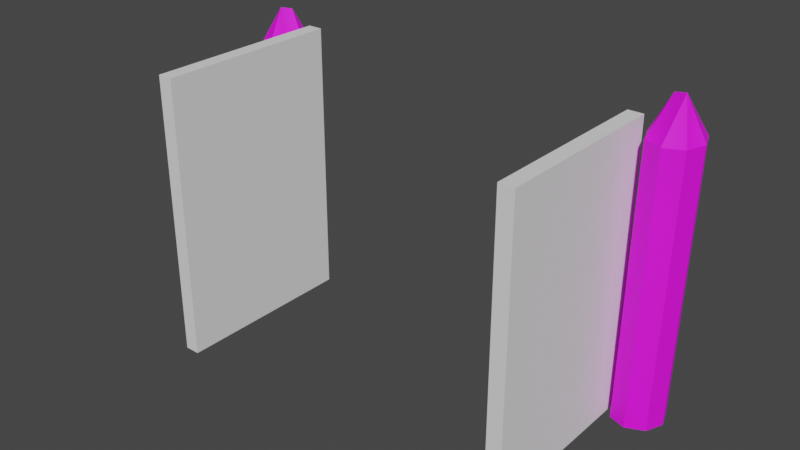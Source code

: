 # Source: altgardGateOpen.blend  (saved by Blender 2.91.10; exported with 4.5.12 LTS)
import bpy
from mathutils import Matrix  # noqa: F401  (used for matrix-valued properties, if any)

bpy.ops.wm.read_factory_settings(use_empty=True)
scene = bpy.context.scene
scene.name = 'Scene'

# ---- collections
col_collection = bpy.data.collections.new('Collection'); scene.collection.children.link(col_collection)

# ---- images (referenced by path relative to the original .blend; pixels are not part of the script)
import os
ASSET_DIR = os.environ.get("B2B_ASSET_DIR", "")  # directory of the original .blend (textures are referenced by path, not embedded)
HERE = os.path.dirname(os.path.abspath(__file__))  # packed textures are extracted next to this script under _unpacked/

def load_image(name, relpath, width, height, colorspace="sRGB"):
    """Load a texture the original file referenced (path relative to the .blend, or extracted next to this script)."""
    p = next((c for c in (os.path.join(HERE, relpath), os.path.join(ASSET_DIR, relpath)) if relpath and os.path.exists(c)), "")
    if p:
        img = bpy.data.images.load(p, check_existing=True)
        img.name = name
    else:  # same state as the original file: an image datablock whose file is absent (Cycles renders it pink)
        img = bpy.data.images.new(name, width, height)
        img.source = "FILE"
        img.filepath = "//" + (relpath or name)
    img.colorspace_settings.name = colorspace
    return img
img_ek_pallete_png = load_image('EK_Pallete.png', 'EK_Pallete.png', 1024, 1024, 'sRGB')

# ---- materials (node trees are filled in below, after node groups)
mat_base_material = bpy.data.materials.new('Base_Material')
mat_base_material.use_transparent_shadow = False

# ---- material node trees
mat_base_material.use_nodes = True; mat_base_material.node_tree.nodes.clear()
_N = mat_base_material.node_tree.nodes; _L = mat_base_material.node_tree.links
n0 = _N.new('ShaderNodeOutputMaterial'); n0.name = 'Material Output'; n0.location = (300, 300)
n1 = _N.new('ShaderNodeTexImage'); n1.name = 'Image Texture'; n1.location = (-280, 280)
n1.image = img_ek_pallete_png
n2 = _N.new('ShaderNodeBsdfPrincipled'); n2.name = 'Principled BSDF'; n2.location = (10, 300)
n2.distribution = 'GGX'
n2.subsurface_method = 'BURLEY'
n2.inputs[2].default_value = 0.7343
n2.inputs[3].default_value = 1.45
n2.inputs[27].default_value = (0.0, 0.0, 0.0, 1.0)
n2.inputs[28].default_value = 1.0
_L.new(n2.outputs[0], n0.inputs[0])
_L.new(n1.outputs[0], n2.inputs[0])
n0.is_active_output = True

# ---- world
world_world = bpy.data.worlds.new('World'); scene.world = world_world
world_world.use_nodes = True; world_world.node_tree.nodes.clear()
_N = world_world.node_tree.nodes; _L = world_world.node_tree.links
n0 = _N.new('ShaderNodeOutputWorld'); n0.name = 'World Output'; n0.location = (300, 300)
n1 = _N.new('ShaderNodeBackground'); n1.name = 'Background'; n1.location = (10, 300)
n1.inputs[0].default_value = (0.05088, 0.05088, 0.05088, 1.0)
_L.new(n1.outputs[0], n0.inputs[0])
n0.is_active_output = True
world_world.color = (0.05088, 0.05088, 0.05088)
world_world.use_sun_shadow = False
world_world.sun_shadow_jitter_overblur = 0.0

# ---- meshes
me_cylinder_009 = bpy.data.meshes.new('Cylinder.009')
me_cylinder_009.from_pydata([(-1.892, 0.2239, 0.9239), (-2.048, -0.1511, -0.4458), (-2.055, 0.165, 0.9239), (-1.726, 0.1571, 0.9238), (-1.663, -0.0002036, 0.9238), (-1.726, -0.1577, 0.9238), (-1.888, -0.2236, 0.9239), (-2.055, -0.1647, 0.9239), (-2.124, 0.0001435, 0.9239), (1.916, 0.2288, 1.039), (1.76, 0.1649, 1.036), (2.082, 0.1651, 1.042), (2.144, -0.0009579, 1.045), (2.082, -0.1649, 1.042), (1.922, -0.2328, 1.039), (1.758, -0.164, 1.036), (1.693, 0.0001465, 1.035), (-2.054, -0.1532, -0.589), (2.076, 0.1074, -0.5845), (1.891, -0.2282, -0.58), (-2.001, 0.1805, -0.5937), (1.897, 0.2296, -0.5866), (-1.688, -0.0004109, -0.5905), (-1.904, 0.228, -0.5942), (-1.917, -0.2284, -0.5876), (1.734, -0.1646, -0.5812), (2.056, 0.1602, -0.5853), (1.74, 0.1607, -0.5859), (1.839, -0.2063, -0.5804), (-2.061, -0.1273, -0.5894), (-1.748, 0.161, -0.5929), (2.071, -0.1077, -0.5814), (-1.757, -0.1614, -0.5883), (1.692, -0.05408, -0.5829), (1.671, -0.001188, -0.5837), (2.003, 0.1805, -0.5857), (2.051, -0.1597, -0.5807), (2.112, -0.0006544, -0.5828), (1.79, 0.1813, -0.5861), (-2.127, -0.0005621, -0.5913), (-2.056, 0.1608, -0.5935)], [], [(2, 0, 20, 40), (9, 35, 21), (15, 28, 19, 14), (10, 9, 38, 27), (11, 12, 18, 26), (1, 7, 8, 39, 29), (7, 1, 6), (5, 32, 22, 4), (6, 24, 32, 5), (1, 17, 24, 6), (16, 34, 33, 15), (13, 36, 31, 12), (9, 11, 26, 35), (19, 36, 13, 14), (33, 25, 15), (37, 18, 12), (40, 39, 8, 2), (31, 37, 12), (29, 17, 1), (27, 34, 16, 10), (22, 30, 3, 4), (21, 38, 9), (23, 20, 0), (30, 23, 0, 3), (25, 28, 15)])
_uv = me_cylinder_009.uv_layers.new(name='UVMap')
_uv.uv.foreach_set('vector', [0.2797, 0.8897, 0.2798, 0.8813, 0.24, 0.8856, 0.24, 0.8884, 0.2449, 0.8813, 0.2043, 0.8743, 0.2043, 0.88, 0.2449, 0.8897, 0.2042, 0.8827, 0.2043, 0.88, 0.2449, 0.8813, 0.2449, 0.8897, 0.2449, 0.8813, 0.2044, 0.8857, 0.2044, 0.8884, 0.245, 0.8729, 0.245, 0.8695, 0.2043, 0.8705, 0.2043, 0.8716, 0.2433, 0.8885, 0.2797, 0.8897, 0.2797, 0.8932, 0.24, 0.8919, 0.2396, 0.8889, 0.2797, 0.8897, 0.2433, 0.8885, 0.2798, 0.8813, 0.2799, 0.8729, 0.2399, 0.8716, 0.2399, 0.8682, 0.2799, 0.8695, 0.2798, 0.8813, 0.2399, 0.88, 0.2399, 0.8716, 0.2799, 0.8729, 0.2433, 0.8885, 0.2395, 0.8884, 0.2399, 0.88, 0.2798, 0.8813, 0.2448, 0.8932, 0.2043, 0.8918, 0.2044, 0.8907, 0.2449, 0.8897, 0.245, 0.8729, 0.2042, 0.8716, 0.2042, 0.8705, 0.245, 0.8695, 0.2449, 0.8813, 0.245, 0.8729, 0.2043, 0.8716, 0.2043, 0.8743, 0.2043, 0.88, 0.2042, 0.8716, 0.245, 0.8729, 0.2449, 0.8813, 0.2044, 0.8907, 0.2043, 0.8884, 0.2449, 0.8897, 0.2042, 0.8681, 0.2043, 0.8705, 0.245, 0.8695, 0.24, 0.8884, 0.24, 0.8919, 0.2797, 0.8932, 0.2797, 0.8897, 0.2042, 0.8705, 0.2042, 0.8681, 0.245, 0.8695, 0.2396, 0.8889, 0.2395, 0.8884, 0.2433, 0.8885, 0.2044, 0.8884, 0.2043, 0.8918, 0.2448, 0.8932, 0.2449, 0.8897, 0.2399, 0.8682, 0.24, 0.8716, 0.2799, 0.8729, 0.2799, 0.8695, 0.2043, 0.88, 0.2044, 0.8857, 0.2449, 0.8813, 0.24, 0.88, 0.24, 0.8856, 0.2798, 0.8813, 0.24, 0.8716, 0.24, 0.88, 0.2798, 0.8813, 0.2799, 0.8729, 0.2043, 0.8884, 0.2042, 0.8827, 0.2449, 0.8897])
me_cylinder_009.materials.append(mat_base_material)
me_cylinder_009.use_remesh_fix_poles = True
me_cylinder_009.use_remesh_preserve_attributes = False
me_cylinder_009.use_mirror_vertex_groups = False
me_cylinder_009.update()
me_cylinder_009.normals_split_custom_set([tuple(v) for v in zip(*[iter([-0.3391, 0.9407, -0.002421, -0.3403, 0.9403, -0.003241, -0.3399, 0.9405, -0.001067, -0.3384, 0.941, -0.001917, 0.4188, 0.9081, -0.006892, 0.4173, 0.9088, -0.003073, 0.4219, 0.9066, -0.002012, -0.3836, -0.9235, 0.0008233, -0.384, -0.9233, 0.009074, -0.3905, -0.9206, 0.004828, -0.3903, -0.9207, 0.001798, -0.3747, 0.9271, -0.001639, -0.381, 0.9246, 0.0001609, -0.3806, 0.9247, 0.004955, -0.3779, 0.9258, 0.0033, 0.9386, 0.3444, -0.02151, 0.9375, 0.3475, -0.01707, 0.9376, 0.3474, -0.01534, 0.9384, 0.3454, -0.01363, -0.9051, -0.4252, -0.003303, -0.9049, -0.4257, -0.00257, -0.9049, -0.4257, -0.00257, -0.9049, -0.4257, -0.00257, -0.9051, -0.4253, -0.00238, -0.3316, -0.9434, -0.01098, -0.3315, -0.9434, -0.009927, -0.332, -0.9432, -0.0122, 0.9241, -0.3817, -0.01743, 0.9236, -0.383, -0.01458, 0.9234, -0.3836, -0.01107, 0.9231, -0.3841, -0.01844, 0.3857, -0.9226, -0.006722, 0.384, -0.9233, -0.001384, 0.3824, -0.924, -0.001197, 0.3817, -0.9243, -0.007103, -0.4905, -0.8713, 0.01722, -0.4924, -0.8701, 0.01941, -0.4973, -0.8675, 0.01402, -0.495, -0.8688, 0.00997, -0.928, -0.3725, 0.007568, -0.9279, -0.3724, 0.0183, -0.93, -0.3673, 0.01379, -0.9303, -0.3665, 0.01282, 0.9382, -0.3454, -0.02121, 0.9372, -0.3485, -0.01385, 0.9354, -0.353, -0.01768, 0.9361, -0.3513, -0.02003, 0.3614, 0.9324, -0.01137, 0.3536, 0.9353, -0.01101, 0.3564, 0.9343, -0.00334, 0.3597, 0.933, -0.005875, 0.3944, -0.9189, -0.007389, 0.3892, -0.9211, -0.008877, 0.3898, -0.9208, -0.01565, 0.3944, -0.9188, -0.01319, -0.9366, -0.3502, 0.01457, -0.9387, -0.3444, 0.01673, -0.937, -0.3491, 0.01336, 0.9475, 0.3194, -0.01668, 0.9477, 0.3186, -0.01716, 0.9475, 0.3191, -0.02037, -0.9192, 0.3937, 0.0007932, -0.919, 0.3942, 0.001001, -0.9192, 0.3937, 0.0007932, -0.9192, 0.3937, 0.0007932, 0.9327, -0.3604, -0.0165, 0.93, -0.3672, -0.01736, 0.9324, -0.3609, -0.02025, -0.9614, -0.2711, 0.04664, -0.9633, -0.2652, 0.04165, -0.9628, -0.2678, 0.03563, -0.9258, 0.3777, 0.01553, -0.9241, 0.3819, 0.01226, -0.9223, 0.3865, 0.006119, -0.9258, 0.3778, 0.007225, 0.9322, 0.3618, -0.01226, 0.9324, 0.3613, -0.00707, 0.9327, 0.3603, -0.01445, 0.9317, 0.363, -0.01447, -0.4136, 0.9104, 0.007098, -0.4108, 0.9117, 0.008036, -0.4123, 0.9111, 0.00313, -0.4418, 0.8971, 0.008074, -0.4388, 0.8985, 0.008779, -0.4404, 0.8978, 0.003416, 0.3827, 0.9239, -0.001404, 0.3859, 0.9226, -0.0009505, 0.3855, 0.9227, -0.003863, 0.3834, 0.9236, -0.00312, -0.3668, -0.9303, 0.006041, -0.3708, -0.9287, 0.007254, -0.3678, -0.9299, 0.004783])] * 3)])
me_cylinder_002 = bpy.data.meshes.new('Cylinder.002')
me_cylinder_002.from_pydata([(-1.911, 0.2301, -1.352), (-2.129, -0.0009161, -1.351), (-2.084, -0.1638, -1.345), (-1.931, -0.2308, -1.339), (-1.772, -0.1632, -1.337), (-1.701, -0.0005135, -1.34), (-1.759, 0.1629, -1.346), (-2.056, 0.1587, -1.357), (1.887, 0.23, -1.352), (2.044, 0.158, -1.345), (2.037, -0.1572, -1.336), (1.877, -0.226, -1.338), (1.722, -0.1648, -1.345), (1.661, -0.001821, -1.352), (2.097, -0.0005134, -1.339), (1.73, 0.1587, -1.359), (-2.054, -0.1532, -0.589), (2.076, 0.1074, -0.5845), (1.891, -0.2282, -0.58), (-2.001, 0.1805, -0.5937), (1.897, 0.2296, -0.5866), (-1.688, -0.0004109, -0.5905), (-1.904, 0.228, -0.5942), (-1.917, -0.2284, -0.5876), (1.734, -0.1646, -0.5812), (2.056, 0.1602, -0.5853), (1.74, 0.1607, -0.5859), (1.839, -0.2063, -0.5804), (-2.061, -0.1273, -0.5894), (-1.748, 0.161, -0.5929), (2.071, -0.1077, -0.5814), (-1.757, -0.1614, -0.5883), (1.692, -0.05408, -0.5829), (1.671, -0.001188, -0.5837), (2.003, 0.1805, -0.5857), (2.051, -0.1597, -0.5807), (2.112, -0.0006544, -0.5828), (1.79, 0.1813, -0.5861), (-2.127, -0.0005621, -0.5913), (-2.056, 0.1608, -0.5935)], [], [(6, 0, 22, 29), (11, 27, 24, 12), (7, 1, 38, 39), (5, 6, 29, 21), (2, 16, 28, 1), (7, 19, 22, 0), (2, 1, 7, 0, 6, 5, 4, 3), (10, 35, 18, 11), (15, 13, 33, 26), (9, 17, 36, 14), (14, 36, 30, 10), (15, 37, 20, 8), (12, 13, 15, 8, 9, 14, 10, 11), (12, 24, 32, 13), (32, 33, 13), (21, 31, 4, 5), (20, 34, 9, 8), (28, 38, 1), (30, 35, 10), (31, 23, 3, 4), (18, 27, 11), (23, 16, 2, 3), (26, 37, 15), (34, 25, 9), (39, 19, 7), (25, 17, 9)])
_uv = me_cylinder_002.uv_layers.new(name='UVMap')
_uv.uv.foreach_set('vector', [0.2201, 0.871, 0.2201, 0.8794, 0.24, 0.88, 0.24, 0.8716, 0.1852, 0.8794, 0.2042, 0.8827, 0.2043, 0.8884, 0.1851, 0.8877, 0.22, 0.8877, 0.22, 0.8912, 0.24, 0.8919, 0.24, 0.8884, 0.2202, 0.8675, 0.2201, 0.871, 0.24, 0.8716, 0.2399, 0.8682, 0.22, 0.8877, 0.2395, 0.8884, 0.2396, 0.8889, 0.22, 0.8912, 0.22, 0.8877, 0.24, 0.8856, 0.24, 0.88, 0.2201, 0.8794, 0.22, 0.8877, 0.22, 0.8912, 0.22, 0.8877, 0.2201, 0.8794, 0.2201, 0.871, 0.2202, 0.8675, 0.2201, 0.871, 0.2201, 0.8794, 0.1853, 0.871, 0.2042, 0.8716, 0.2043, 0.88, 0.1852, 0.8794, 0.1851, 0.8877, 0.1851, 0.8912, 0.2043, 0.8918, 0.2044, 0.8884, 0.1853, 0.871, 0.2043, 0.8705, 0.2042, 0.8681, 0.1853, 0.8675, 0.1853, 0.8675, 0.2042, 0.8681, 0.2042, 0.8705, 0.1853, 0.871, 0.1851, 0.8877, 0.2044, 0.8857, 0.2043, 0.88, 0.1852, 0.8794, 0.1851, 0.8877, 0.1851, 0.8912, 0.1851, 0.8877, 0.1852, 0.8794, 0.1853, 0.871, 0.1853, 0.8675, 0.1853, 0.871, 0.1852, 0.8794, 0.1851, 0.8877, 0.2043, 0.8884, 0.2044, 0.8907, 0.1851, 0.8912, 0.2044, 0.8907, 0.2043, 0.8918, 0.1851, 0.8912, 0.2399, 0.8682, 0.2399, 0.8716, 0.2201, 0.871, 0.2202, 0.8675, 0.2043, 0.88, 0.2043, 0.8743, 0.1853, 0.871, 0.1852, 0.8794, 0.2396, 0.8889, 0.24, 0.8919, 0.22, 0.8912, 0.2042, 0.8705, 0.2042, 0.8716, 0.1853, 0.871, 0.2399, 0.8716, 0.2399, 0.88, 0.2201, 0.8794, 0.2201, 0.871, 0.2043, 0.88, 0.2042, 0.8827, 0.1852, 0.8794, 0.2399, 0.88, 0.2395, 0.8884, 0.22, 0.8877, 0.2201, 0.8794, 0.2044, 0.8884, 0.2044, 0.8857, 0.1851, 0.8877, 0.2043, 0.8743, 0.2043, 0.8716, 0.1853, 0.871, 0.24, 0.8884, 0.24, 0.8856, 0.22, 0.8877, 0.2043, 0.8716, 0.2043, 0.8705, 0.1853, 0.871])
me_cylinder_002.materials.append(mat_base_material)
me_cylinder_002.use_remesh_fix_poles = True
me_cylinder_002.use_remesh_preserve_attributes = False
me_cylinder_002.use_mirror_vertex_groups = False
me_cylinder_002.update()
me_cylinder_002.normals_split_custom_set([tuple(v) for v in zip(*[iter([0.3927, 0.9197, -0.002205, 0.401, 0.9161, -0.001085, 0.3999, 0.9166, -0.004258, 0.3986, 0.9171, -0.003303, -0.3709, -0.9287, 0.007175, -0.369, -0.9294, 0.002663, -0.3677, -0.9299, 0.004739, -0.3656, -0.9307, 0.01099, -0.9121, 0.4101, 0.001515, -0.9117, 0.4108, 0.0008683, -0.9119, 0.4105, 0.0007524, -0.9119, 0.4105, 0.0007524, 0.9384, 0.3452, -0.01435, 0.9404, 0.34, -0.007233, 0.9426, 0.3335, -0.01416, 0.9397, 0.3417, -0.01466, -0.9633, -0.2652, 0.04158, -0.9626, -0.268, 0.03874, -0.9612, -0.2731, 0.03879, -0.9618, -0.27, 0.0446, -0.4388, 0.8985, 0.008838, -0.4378, 0.8991, 0.004564, -0.4421, 0.897, 0.00432, -0.4411, 0.8974, 0.008309, 0.03081, -0.03141, -0.999, 0.03222, -0.02802, -0.9991, 0.03201, -0.03574, -0.9988, 0.03215, -0.03705, -0.9988, 0.02797, -0.03137, -0.9991, 0.0292, -0.03042, -0.9991, 0.02981, -0.03146, -0.9991, 0.03005, -0.03024, -0.9991, 0.3922, -0.9198, -0.008938, 0.3934, -0.9193, -0.01311, 0.3974, -0.9175, -0.01327, 0.3949, -0.9187, -0.007292, -0.9206, 0.3904, 0.01225, -0.9201, 0.3916, 0.01228, -0.9199, 0.392, 0.01104, -0.9218, 0.3875, 0.007196, 0.9477, 0.3186, -0.01715, 0.948, 0.3177, -0.01894, 0.947, 0.3208, -0.01896, 0.9474, 0.3199, -0.01171, 0.93, -0.3672, -0.01731, 0.932, -0.3617, -0.02512, 0.9331, -0.3592, -0.0188, 0.9327, -0.3602, -0.01632, -0.4109, 0.9117, 0.008052, -0.4097, 0.9122, 0.004093, -0.4137, 0.9104, 0.003811, -0.4146, 0.91, 0.008888, 0.0337, -0.03382, -0.9989, 0.03507, -0.03031, -0.9989, 0.03495, -0.0386, -0.9986, 0.03499, -0.04008, -0.9986, 0.03063, -0.03392, -0.999, 0.03198, -0.03297, -0.9989, 0.03248, -0.03397, -0.9989, 0.03277, -0.03261, -0.9989, -0.9387, -0.3443, 0.01662, -0.9378, -0.347, 0.009403, -0.937, -0.3492, 0.01336, -0.9367, -0.3499, 0.01479, -0.9302, -0.3668, 0.01261, -0.928, -0.3725, 0.007591, -0.9299, -0.3676, 0.01383, 0.9151, -0.4029, -0.0165, 0.9182, -0.3958, -0.01732, 0.9188, -0.3943, -0.01663, 0.9174, -0.3978, -0.01095, 0.4211, 0.907, -0.008092, 0.4173, 0.9088, -0.006292, 0.4176, 0.9086, 0.003209, 0.4219, 0.9067, -0.001943, -0.8866, -0.4625, 0.002107, -0.8865, -0.4627, 0.002524, -0.8865, -0.4627, 0.003099, 0.9358, -0.3519, -0.02188, 0.9382, -0.3454, -0.02134, 0.9365, -0.3504, -0.01608, 0.3855, -0.9227, -0.005148, 0.3923, -0.9198, -0.006869, 0.3891, -0.9212, -0.002333, 0.389, -0.9212, -0.001331, -0.3878, -0.9217, 0.001668, -0.3837, -0.9235, 0.0008093, -0.3878, -0.9217, 0.007843, -0.4411, -0.8973, 0.01788, -0.4362, -0.8997, 0.01813, -0.4408, -0.8973, 0.02362, -0.4435, -0.8961, 0.02064, -0.3777, 0.9259, 0.001548, -0.381, 0.9246, 0.0001853, -0.3786, 0.9256, 0.003689, 0.361, 0.9325, -0.009924, 0.3536, 0.9353, -0.01097, 0.3584, 0.9335, -0.005593, -0.3386, 0.9409, -0.003299, -0.3404, 0.9403, -0.003264, -0.3391, 0.9408, -0.00132, 0.9388, 0.3441, -0.01762, 0.9375, 0.3475, -0.0171, 0.9379, 0.3466, -0.01329])] * 3)])
me_cylinder_001 = bpy.data.meshes.new('Cylinder.001')
me_cylinder_001.from_pydata([(-1.89, 0.2333, 0.9238), (-1.725, 0.165, 0.9237), (-1.657, 0.0001538, 0.9237), (-1.725, -0.1647, 0.9237), (-1.89, -0.233, 0.9238), (-2.055, -0.1647, 0.9239), (-2.124, 0.0001473, 0.9239), (-2.055, 0.165, 0.9239), (1.922, 0.2333, 1.039), (2.083, 0.165, 1.042), (2.147, 0.0001538, 1.045), (2.083, -0.1647, 1.042), (1.922, -0.233, 1.039), (1.76, -0.1647, 1.036), (1.693, 0.0001473, 1.035), (1.76, 0.165, 1.036), (-1.848, 0.04202, 1.25), (-1.918, -0.02706, 1.264), (1.959, 0.0002821, 1.38), (1.863, 0.00015, 1.364)], [], [(17, 4, 3), (17, 5, 4), (17, 6, 5), (18, 9, 8), (19, 14, 13), (18, 10, 9), (3, 2, 16, 17), (17, 7, 6), (16, 2, 1), (8, 15, 19, 18), (7, 17, 16, 0), (12, 18, 19, 13), (18, 11, 10), (18, 12, 11), (19, 15, 14), (16, 1, 0)])
_uv = me_cylinder_001.uv_layers.new(name='UVMap')
_uv.uv.foreach_set('vector', [0.5131, 0.885, 0.5131, 0.8813, 0.5132, 0.8729, 0.5131, 0.885, 0.513, 0.8897, 0.5131, 0.8813, 0.5131, 0.885, 0.513, 0.8932, 0.513, 0.8897, 0.4783, 0.8761, 0.4783, 0.8729, 0.4782, 0.8813, 0.4782, 0.8894, 0.4781, 0.8932, 0.4782, 0.8897, 0.4783, 0.8761, 0.4783, 0.8695, 0.4783, 0.8729, 0.5132, 0.8729, 0.5132, 0.8695, 0.5132, 0.8757, 0.5131, 0.885, 0.5131, 0.885, 0.513, 0.8897, 0.513, 0.8932, 0.5132, 0.8757, 0.5132, 0.8695, 0.5132, 0.8729, 0.4782, 0.8813, 0.4782, 0.8897, 0.4782, 0.8894, 0.4783, 0.8761, 0.513, 0.8897, 0.5131, 0.885, 0.5132, 0.8757, 0.5131, 0.8813, 0.4782, 0.8813, 0.4783, 0.8761, 0.4782, 0.8894, 0.4782, 0.8897, 0.4783, 0.8761, 0.4783, 0.8729, 0.4783, 0.8695, 0.4783, 0.8761, 0.4782, 0.8813, 0.4783, 0.8729, 0.4782, 0.8894, 0.4782, 0.8897, 0.4781, 0.8932, 0.5132, 0.8757, 0.5132, 0.8729, 0.5131, 0.8813])
me_cylinder_001.materials.append(mat_base_material)
me_cylinder_001.use_remesh_fix_poles = True
me_cylinder_001.use_remesh_preserve_attributes = False
me_cylinder_001.use_mirror_vertex_groups = False
me_cylinder_001.update()
me_cylinder_001.normals_split_custom_set([tuple(v) for v in zip(*[iter([0.3367, -0.8783, 0.3396, 0.418, -0.687, 0.5944, 0.1697, -0.8225, 0.5429, -0.3979, -0.868, 0.2969, -0.1997, -0.8091, 0.5528, -0.4363, -0.713, 0.549, -0.899, -0.3196, 0.2996, -0.7138, -0.3903, 0.5815, -0.8093, -0.1996, 0.5524, 0.3584, 0.8692, 0.3407, 0.1679, 0.8204, 0.5466, 0.4722, 0.722, 0.5057, -0.9067, -0.3312, 0.2612, -0.7445, -0.3793, 0.5494, -0.8369, -0.2001, 0.5095, 0.8676, 0.4026, 0.2919, 0.721, 0.4251, 0.5472, 0.7855, 0.218, 0.5791, 0.6893, -0.2971, 0.6608, 0.6261, -0.4811, 0.6137, 0.6646, -0.5776, 0.474, 0.8067, -0.453, 0.3796, -0.8555, 0.3901, 0.3406, -0.8472, 0.1754, 0.5015, -0.7017, 0.4557, 0.5477, 0.9008, 0.3413, 0.2684, 0.7259, 0.4452, 0.5242, 0.8226, 0.2034, 0.531, -0.2368, 0.7059, 0.6676, -0.1072, 0.8454, 0.5232, -0.07588, 0.8764, 0.4755, -0.3261, 0.8628, 0.3863, -0.3443, 0.6576, 0.67, -0.3053, 0.8473, 0.4347, -0.4208, 0.8333, 0.3585, -0.5192, 0.6395, 0.5671, -0.3475, -0.7009, 0.6229, -0.4134, -0.7727, 0.4818, -0.3021, -0.8836, 0.3577, -0.125, -0.7822, 0.6104, 0.8673, -0.4029, 0.2922, 0.7855, -0.2179, 0.5793, 0.7209, -0.425, 0.5474, 0.3055, -0.8862, 0.3483, 0.4226, -0.6902, 0.5874, 0.1678, -0.8201, 0.547, -0.8836, 0.3888, 0.261, -0.7838, 0.2644, 0.562, -0.7517, 0.4593, 0.4732, 0.3759, 0.8875, 0.2665, 0.2032, 0.8229, 0.5306, 0.4009, 0.727, 0.5574])] * 3)])
me_cube = bpy.data.meshes.new('Cube')
me_cube.from_pydata([(-0.8269, -0.07816, -1.457), (-0.8269, -0.07816, 1.457), (-0.8269, 0.07816, -1.457), (-0.8269, 0.07816, 1.457), (1.032, -0.07816, -1.457), (1.032, -0.07816, 1.457), (1.032, 0.07816, -1.457), (1.032, 0.07816, 1.457)], [], [(0, 1, 3, 2), (2, 3, 7, 6), (6, 7, 5, 4), (4, 5, 1, 0), (2, 6, 4, 0), (7, 3, 1, 5)])
_uv = me_cube.uv_layers.new(name='UVMap')
_uv.uv.foreach_set('vector', [0.375, 0.0, 0.625, 0.0, 0.625, 0.25, 0.375, 0.25, 0.375, 0.25, 0.625, 0.25, 0.625, 0.5, 0.375, 0.5, 0.375, 0.5, 0.625, 0.5, 0.625, 0.75, 0.375, 0.75, 0.375, 0.75, 0.625, 0.75, 0.625, 1.0, 0.375, 1.0, 0.125, 0.5, 0.375, 0.5, 0.375, 0.75, 0.125, 0.75, 0.625, 0.5, 0.875, 0.5, 0.875, 0.75, 0.625, 0.75])
me_cube.use_remesh_fix_poles = True
me_cube.use_remesh_preserve_attributes = False
me_cube.use_mirror_vertex_groups = False
me_cube.update()
me_cube_001 = bpy.data.meshes.new('Cube.001')
me_cube_001.from_pydata([(-1.032, -0.07816, -1.457), (-1.032, -0.07816, 1.457), (-1.032, 0.07816, -1.457), (-1.032, 0.07816, 1.457), (0.9081, -0.07816, -1.457), (0.9081, -0.07816, 1.457), (0.9081, 0.07816, -1.457), (0.9081, 0.07816, 1.457)], [], [(0, 1, 3, 2), (2, 3, 7, 6), (6, 7, 5, 4), (4, 5, 1, 0), (2, 6, 4, 0), (7, 3, 1, 5)])
_uv = me_cube_001.uv_layers.new(name='UVMap')
_uv.uv.foreach_set('vector', [0.375, 0.0, 0.625, 0.0, 0.625, 0.25, 0.375, 0.25, 0.375, 0.25, 0.625, 0.25, 0.625, 0.5, 0.375, 0.5, 0.375, 0.5, 0.625, 0.5, 0.625, 0.75, 0.375, 0.75, 0.375, 0.75, 0.625, 0.75, 0.625, 1.0, 0.375, 1.0, 0.125, 0.5, 0.375, 0.5, 0.375, 0.75, 0.125, 0.75, 0.625, 0.5, 0.875, 0.5, 0.875, 0.75, 0.625, 0.75])
me_cube_001.use_remesh_fix_poles = True
me_cube_001.use_remesh_preserve_attributes = False
me_cube_001.use_mirror_vertex_groups = False
me_cube_001.update()

# ---- objects
ob_log_lod0 = bpy.data.objects.new('Log_LOD0', me_cylinder_009)
ob_team_lod0 = bpy.data.objects.new('Team_LOD0', me_cylinder_002)
ob_top_lod0 = bpy.data.objects.new('Top_LOD0', me_cylinder_001)
ob_cube = bpy.data.objects.new('Cube', me_cube)
ob_cube_001 = bpy.data.objects.new('Cube.001', me_cube_001)

# ---- transforms, parenting, visibility, modifiers, constraints
ob_log_lod0.location = (0.1419, -0.08484, 1.583)
ob_log_lod0.scale = (1.164, 1.164, 1.164)
ob_log_lod0.lineart.crease_threshold = 0.0
ob_team_lod0.location = (0.1419, -0.08484, 1.583)
ob_team_lod0.scale = (1.164, 1.164, 1.164)
ob_team_lod0.lineart.crease_threshold = 0.0
ob_top_lod0.location = (0.1419, -0.08484, 1.583)
ob_top_lod0.scale = (1.164, 1.164, 1.164)
ob_top_lod0.lineart.crease_threshold = 0.0
ob_cube.location = (1.982, -1.093, 1.455)
ob_cube.rotation_euler = (0.0, -0.0, 1.571)
ob_cube.lineart.crease_threshold = 0.0
ob_cube_001.location = (-1.675, -1.085, 1.455)
ob_cube_001.rotation_euler = (0.0, -0.0, -1.571)
ob_cube_001.lineart.crease_threshold = 0.0

# ---- collection membership
col_collection.objects.link(ob_log_lod0)
col_collection.objects.link(ob_team_lod0)
col_collection.objects.link(ob_top_lod0)
col_collection.objects.link(ob_cube)
col_collection.objects.link(ob_cube_001)

# ---- scene / render settings (as saved in the file)
scene.frame_start = 1; scene.frame_end = 250; scene.frame_set(1)
scene.render.engine = 'BLENDER_EEVEE_NEXT'
scene.cycles.use_denoising = False
scene.cycles.samples = 128
scene.cycles.sampling_pattern = 'TABULATED_SOBOL'
scene.cycles.use_adaptive_sampling = False
scene.cycles.use_light_tree = False
scene.view_settings.view_transform = 'Filmic'
bpy.context.view_layer.update()

# ---- added for rendering (the .blend has no active camera and no usable light): camera, sun
cam_auto = bpy.data.cameras.new('AutoCamera')
cam_auto.lens = 50.0
cam_auto.sensor_width = 36.0
cam_auto.clip_end = 1000.0
ob_auto_camera = bpy.data.objects.new('AutoCamera', cam_auto)
scene.collection.objects.link(ob_auto_camera)
ob_auto_camera.location = (5.981, -7.89807, 6.25645)
ob_auto_camera.rotation_euler = (1.09748, -7.21219e-08, 0.694738)
scene.camera = ob_auto_camera
light_auto_sun = bpy.data.lights.new('AutoSun', 'SUN')
light_auto_sun.energy = 3.0
light_auto_sun.angle = 0.0523599
ob_auto_sun = bpy.data.objects.new('AutoSun', light_auto_sun)
scene.collection.objects.link(ob_auto_sun)
ob_auto_sun.rotation_euler = (0.872665, 0.174533, 0.523599)
bpy.context.view_layer.update()
